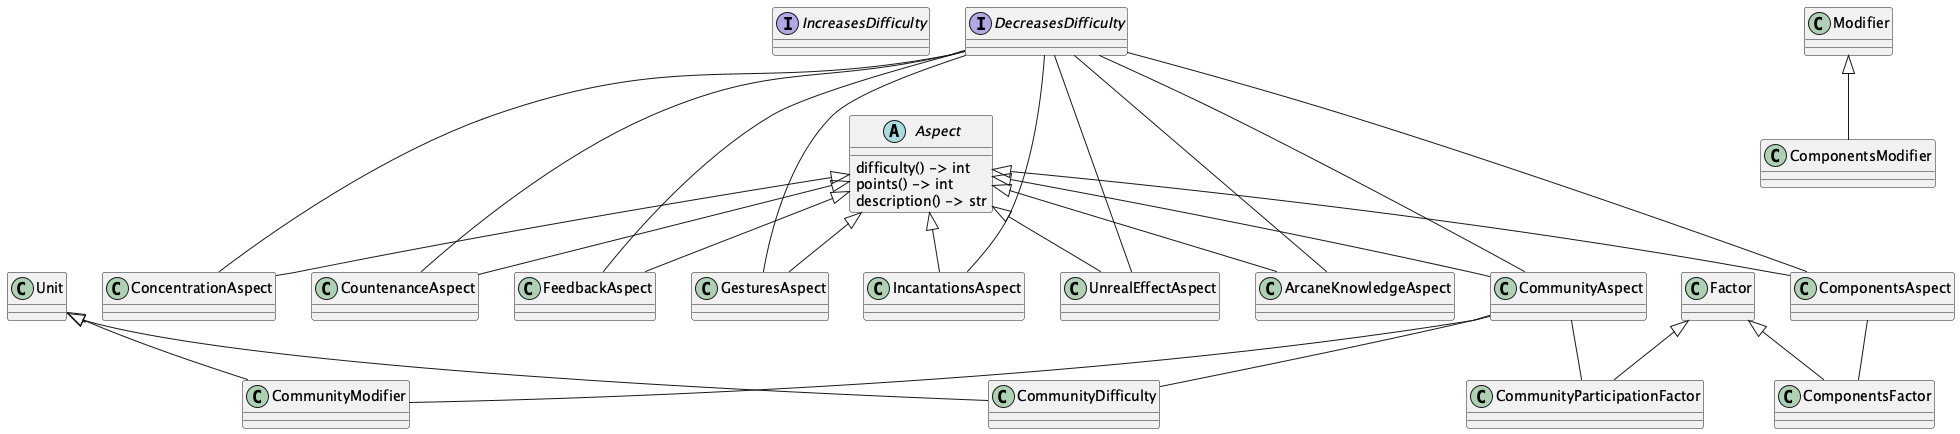

The diagram above was rendered by PlantUML. Its source (embedded in the PNG):
@startuml
    'https://plantuml.com/class-diagram

interface IncreasesDifficulty
interface DecreasesDifficulty

abstract class Aspect {
    difficulty() -> int
    points() -> int
    description() -> str
}

class CommunityAspect
Aspect <|-- CommunityAspect
DecreasesDifficulty --- CommunityAspect
class CommunityModifier
Unit <|-- CommunityModifier
class CommunityDifficulty
Unit <|-- CommunityDifficulty
class CommunityParticipationFactor
Factor <|-- CommunityParticipationFactor
CommunityAspect -- CommunityModifier
CommunityAspect -- CommunityDifficulty
CommunityAspect -- CommunityParticipationFactor

class ComponentsAspect
Aspect <|-- ComponentsAspect
DecreasesDifficulty --- ComponentsAspect
class ComponentsModifier
Modifier <|-- ComponentsModifier
class ComponentsFactor
Factor <|-- ComponentsFactor
ComponentsAspect -- ComponentsFactor

class ConcentrationAspect
Aspect <|-- ConcentrationAspect
DecreasesDifficulty --- ConcentrationAspect

class CountenanceAspect
Aspect <|-- CountenanceAspect
DecreasesDifficulty --- CountenanceAspect

class FeedbackAspect
Aspect <|-- FeedbackAspect
DecreasesDifficulty --- FeedbackAspect

class GesturesAspect
Aspect <|-- GesturesAspect
DecreasesDifficulty --- GesturesAspect

class IncantationsAspect
Aspect <|-- IncantationsAspect
DecreasesDifficulty --- IncantationsAspect

class UnrealEffectAspect
Aspect <|-- UnrealEffectAspect
DecreasesDifficulty --- UnrealEffectAspect

class ArcaneKnowledgeAspect
Aspect <|-- ArcaneKnowledgeAspect
DecreasesDifficulty --- ArcaneKnowledgeAspect


@enduml